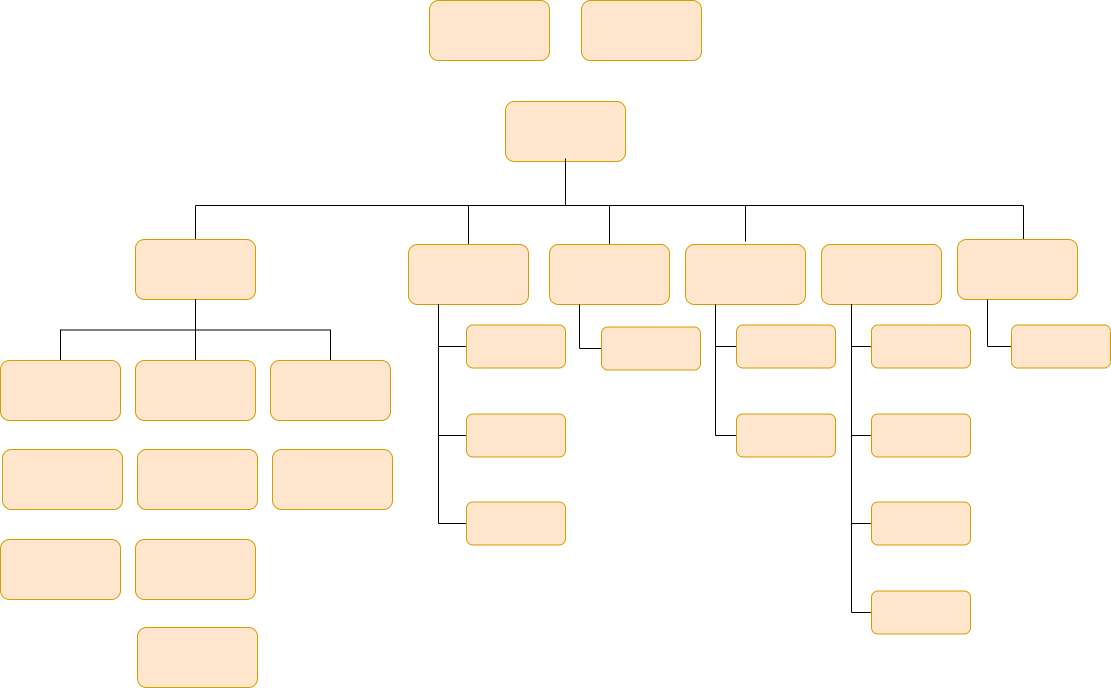

The diagram above was exported from draw.io. Its source (the exported page's mxGraphModel, read from the mxfile embedded in the PNG):
<mxGraphModel dx="1376" dy="893" grid="0" gridSize="10" guides="1" tooltips="1" connect="1" arrows="1" fold="1" page="1" pageScale="1" pageWidth="1169" pageHeight="827" math="0" shadow="0">
  <root>
    <mxCell id="0" />
    <mxCell id="1" parent="0" />
    <mxCell id="5NEU0RGubXOLUlsoByYT-1" value="" style="rounded=1;whiteSpace=wrap;html=1;fillColor=#ffe6cc;strokeColor=#d79b00;" vertex="1" parent="1">
      <mxGeometry x="449" y="37" width="120" height="60" as="geometry" />
    </mxCell>
    <mxCell id="5NEU0RGubXOLUlsoByYT-2" value="" style="rounded=1;whiteSpace=wrap;html=1;fillColor=#ffe6cc;strokeColor=#d79b00;" vertex="1" parent="1">
      <mxGeometry x="601" y="37" width="120" height="60" as="geometry" />
    </mxCell>
    <mxCell id="5NEU0RGubXOLUlsoByYT-3" value="" style="rounded=1;whiteSpace=wrap;html=1;fillColor=#ffe6cc;strokeColor=#d79b00;" vertex="1" parent="1">
      <mxGeometry x="525" y="138" width="120" height="60" as="geometry" />
    </mxCell>
    <mxCell id="feFBZdz43HPHLCjJrqV2-11" style="edgeStyle=orthogonalEdgeStyle;rounded=0;orthogonalLoop=1;jettySize=auto;html=1;endArrow=none;endFill=0;exitX=0.5;exitY=0;exitDx=0;exitDy=0;" edge="1" parent="1" source="5NEU0RGubXOLUlsoByYT-4">
      <mxGeometry relative="1" as="geometry">
        <mxPoint x="214" y="264" as="sourcePoint" />
        <mxPoint x="585" y="197" as="targetPoint" />
        <Array as="points">
          <mxPoint x="215" y="242" />
          <mxPoint x="585" y="242" />
        </Array>
      </mxGeometry>
    </mxCell>
    <mxCell id="5NEU0RGubXOLUlsoByYT-4" value="" style="rounded=1;whiteSpace=wrap;html=1;fillColor=#ffe6cc;strokeColor=#d79b00;" vertex="1" parent="1">
      <mxGeometry x="155" y="276" width="120" height="60" as="geometry" />
    </mxCell>
    <mxCell id="feFBZdz43HPHLCjJrqV2-22" style="edgeStyle=orthogonalEdgeStyle;rounded=0;orthogonalLoop=1;jettySize=auto;html=1;exitX=0.5;exitY=0;exitDx=0;exitDy=0;endArrow=none;endFill=0;" edge="1" parent="1" source="5NEU0RGubXOLUlsoByYT-5" target="5NEU0RGubXOLUlsoByYT-4">
      <mxGeometry relative="1" as="geometry" />
    </mxCell>
    <mxCell id="5NEU0RGubXOLUlsoByYT-5" value="" style="rounded=1;whiteSpace=wrap;html=1;fillColor=#ffe6cc;strokeColor=#d79b00;" vertex="1" parent="1">
      <mxGeometry x="20" y="397" width="120" height="60" as="geometry" />
    </mxCell>
    <mxCell id="feFBZdz43HPHLCjJrqV2-32" style="edgeStyle=orthogonalEdgeStyle;rounded=0;orthogonalLoop=1;jettySize=auto;html=1;exitX=0.5;exitY=0;exitDx=0;exitDy=0;entryX=0.5;entryY=1;entryDx=0;entryDy=0;endArrow=none;endFill=0;" edge="1" parent="1">
      <mxGeometry relative="1" as="geometry">
        <mxPoint x="488" y="283" as="sourcePoint" />
        <mxPoint x="585" y="200" as="targetPoint" />
        <Array as="points">
          <mxPoint x="488" y="242" />
          <mxPoint x="585" y="242" />
        </Array>
      </mxGeometry>
    </mxCell>
    <mxCell id="5NEU0RGubXOLUlsoByYT-8" value="" style="rounded=1;whiteSpace=wrap;html=1;fillColor=#ffe6cc;strokeColor=#d79b00;" vertex="1" parent="1">
      <mxGeometry x="428" y="281" width="120" height="60" as="geometry" />
    </mxCell>
    <mxCell id="feFBZdz43HPHLCjJrqV2-38" style="edgeStyle=orthogonalEdgeStyle;rounded=0;orthogonalLoop=1;jettySize=auto;html=1;exitX=0.25;exitY=1;exitDx=0;exitDy=0;entryX=0;entryY=0.5;entryDx=0;entryDy=0;endArrow=none;endFill=0;" edge="1" parent="1" source="5NEU0RGubXOLUlsoByYT-9" target="5NEU0RGubXOLUlsoByYT-28">
      <mxGeometry relative="1" as="geometry" />
    </mxCell>
    <mxCell id="feFBZdz43HPHLCjJrqV2-40" style="edgeStyle=orthogonalEdgeStyle;rounded=0;orthogonalLoop=1;jettySize=auto;html=1;exitX=0.5;exitY=0;exitDx=0;exitDy=0;entryX=0.5;entryY=1;entryDx=0;entryDy=0;endArrow=none;endFill=0;" edge="1" parent="1">
      <mxGeometry relative="1" as="geometry">
        <mxPoint x="765" y="278" as="sourcePoint" />
        <mxPoint x="585" y="195" as="targetPoint" />
        <Array as="points">
          <mxPoint x="765" y="242" />
          <mxPoint x="585" y="242" />
        </Array>
      </mxGeometry>
    </mxCell>
    <mxCell id="5NEU0RGubXOLUlsoByYT-9" value="" style="rounded=1;whiteSpace=wrap;html=1;fillColor=#ffe6cc;strokeColor=#d79b00;" vertex="1" parent="1">
      <mxGeometry x="705" y="281" width="120" height="60" as="geometry" />
    </mxCell>
    <mxCell id="feFBZdz43HPHLCjJrqV2-13" style="edgeStyle=orthogonalEdgeStyle;rounded=0;orthogonalLoop=1;jettySize=auto;html=1;exitX=0.5;exitY=0;exitDx=0;exitDy=0;entryX=0.5;entryY=1;entryDx=0;entryDy=0;endArrow=none;endFill=0;" edge="1" parent="1" source="5NEU0RGubXOLUlsoByYT-13" target="5NEU0RGubXOLUlsoByYT-3">
      <mxGeometry relative="1" as="geometry">
        <Array as="points">
          <mxPoint x="629" y="242" />
          <mxPoint x="585" y="242" />
        </Array>
      </mxGeometry>
    </mxCell>
    <mxCell id="5NEU0RGubXOLUlsoByYT-13" value="" style="rounded=1;whiteSpace=wrap;html=1;fillColor=#ffe6cc;strokeColor=#d79b00;" vertex="1" parent="1">
      <mxGeometry x="569" y="281" width="120" height="60" as="geometry" />
    </mxCell>
    <mxCell id="feFBZdz43HPHLCjJrqV2-16" style="edgeStyle=orthogonalEdgeStyle;rounded=0;orthogonalLoop=1;jettySize=auto;html=1;exitX=0.5;exitY=0;exitDx=0;exitDy=0;endArrow=none;endFill=0;entryX=0.5;entryY=1;entryDx=0;entryDy=0;" edge="1" parent="1" target="5NEU0RGubXOLUlsoByYT-3">
      <mxGeometry relative="1" as="geometry">
        <mxPoint x="1043" y="306" as="sourcePoint" />
        <mxPoint x="585" y="177" as="targetPoint" />
        <Array as="points">
          <mxPoint x="1043" y="242" />
          <mxPoint x="585" y="242" />
        </Array>
      </mxGeometry>
    </mxCell>
    <mxCell id="5NEU0RGubXOLUlsoByYT-14" value="" style="rounded=1;whiteSpace=wrap;html=1;fillColor=#ffe6cc;strokeColor=#d79b00;" vertex="1" parent="1">
      <mxGeometry x="977" y="276" width="120" height="60" as="geometry" />
    </mxCell>
    <mxCell id="5NEU0RGubXOLUlsoByYT-15" value="" style="rounded=1;whiteSpace=wrap;html=1;fillColor=#ffe6cc;strokeColor=#d79b00;" vertex="1" parent="1">
      <mxGeometry x="841" y="281" width="120" height="60" as="geometry" />
    </mxCell>
    <mxCell id="feFBZdz43HPHLCjJrqV2-18" style="edgeStyle=orthogonalEdgeStyle;rounded=0;orthogonalLoop=1;jettySize=auto;html=1;exitX=0.5;exitY=0;exitDx=0;exitDy=0;entryX=0.5;entryY=1;entryDx=0;entryDy=0;endArrow=none;endFill=0;" edge="1" parent="1" source="5NEU0RGubXOLUlsoByYT-16" target="5NEU0RGubXOLUlsoByYT-4">
      <mxGeometry relative="1" as="geometry" />
    </mxCell>
    <mxCell id="5NEU0RGubXOLUlsoByYT-16" value="" style="rounded=1;whiteSpace=wrap;html=1;fillColor=#ffe6cc;strokeColor=#d79b00;" vertex="1" parent="1">
      <mxGeometry x="155" y="397" width="120" height="60" as="geometry" />
    </mxCell>
    <mxCell id="feFBZdz43HPHLCjJrqV2-21" style="edgeStyle=orthogonalEdgeStyle;rounded=0;orthogonalLoop=1;jettySize=auto;html=1;exitX=0.5;exitY=0;exitDx=0;exitDy=0;entryX=0.5;entryY=1;entryDx=0;entryDy=0;endArrow=none;endFill=0;" edge="1" parent="1" source="5NEU0RGubXOLUlsoByYT-17" target="5NEU0RGubXOLUlsoByYT-4">
      <mxGeometry relative="1" as="geometry" />
    </mxCell>
    <mxCell id="5NEU0RGubXOLUlsoByYT-17" value="" style="rounded=1;whiteSpace=wrap;html=1;fillColor=#ffe6cc;strokeColor=#d79b00;" vertex="1" parent="1">
      <mxGeometry x="290" y="397" width="120" height="60" as="geometry" />
    </mxCell>
    <mxCell id="5NEU0RGubXOLUlsoByYT-18" value="" style="rounded=1;whiteSpace=wrap;html=1;fillColor=#ffe6cc;strokeColor=#d79b00;" vertex="1" parent="1">
      <mxGeometry x="22" y="486" width="120" height="60" as="geometry" />
    </mxCell>
    <mxCell id="5NEU0RGubXOLUlsoByYT-19" value="" style="rounded=1;whiteSpace=wrap;html=1;fillColor=#ffe6cc;strokeColor=#d79b00;" vertex="1" parent="1">
      <mxGeometry x="157" y="486" width="120" height="60" as="geometry" />
    </mxCell>
    <mxCell id="5NEU0RGubXOLUlsoByYT-20" value="" style="rounded=1;whiteSpace=wrap;html=1;fillColor=#ffe6cc;strokeColor=#d79b00;" vertex="1" parent="1">
      <mxGeometry x="292" y="486" width="120" height="60" as="geometry" />
    </mxCell>
    <mxCell id="5NEU0RGubXOLUlsoByYT-21" value="" style="rounded=1;whiteSpace=wrap;html=1;fillColor=#ffe6cc;strokeColor=#d79b00;" vertex="1" parent="1">
      <mxGeometry x="20" y="576" width="120" height="60" as="geometry" />
    </mxCell>
    <mxCell id="5NEU0RGubXOLUlsoByYT-22" value="" style="rounded=1;whiteSpace=wrap;html=1;fillColor=#ffe6cc;strokeColor=#d79b00;" vertex="1" parent="1">
      <mxGeometry x="155" y="576" width="120" height="60" as="geometry" />
    </mxCell>
    <mxCell id="5NEU0RGubXOLUlsoByYT-25" value="" style="rounded=1;whiteSpace=wrap;html=1;fillColor=#ffe6cc;strokeColor=#d79b00;" vertex="1" parent="1">
      <mxGeometry x="157" y="664" width="120" height="60" as="geometry" />
    </mxCell>
    <mxCell id="feFBZdz43HPHLCjJrqV2-36" style="edgeStyle=orthogonalEdgeStyle;rounded=0;orthogonalLoop=1;jettySize=auto;html=1;exitX=0;exitY=0.5;exitDx=0;exitDy=0;entryX=0.25;entryY=1;entryDx=0;entryDy=0;endArrow=none;endFill=0;" edge="1" parent="1" source="5NEU0RGubXOLUlsoByYT-27" target="5NEU0RGubXOLUlsoByYT-8">
      <mxGeometry relative="1" as="geometry" />
    </mxCell>
    <mxCell id="5NEU0RGubXOLUlsoByYT-27" value="" style="rounded=1;whiteSpace=wrap;html=1;fillColor=#ffe6cc;strokeColor=#d79b00;" vertex="1" parent="1">
      <mxGeometry x="486" y="361.5" width="99" height="43" as="geometry" />
    </mxCell>
    <mxCell id="5NEU0RGubXOLUlsoByYT-28" value="" style="rounded=1;whiteSpace=wrap;html=1;fillColor=#ffe6cc;strokeColor=#d79b00;" vertex="1" parent="1">
      <mxGeometry x="756" y="361.5" width="99" height="43" as="geometry" />
    </mxCell>
    <mxCell id="feFBZdz43HPHLCjJrqV2-37" style="edgeStyle=orthogonalEdgeStyle;rounded=0;orthogonalLoop=1;jettySize=auto;html=1;exitX=0;exitY=0.5;exitDx=0;exitDy=0;entryX=0.25;entryY=1;entryDx=0;entryDy=0;endArrow=none;endFill=0;" edge="1" parent="1" source="5NEU0RGubXOLUlsoByYT-29" target="5NEU0RGubXOLUlsoByYT-13">
      <mxGeometry relative="1" as="geometry" />
    </mxCell>
    <mxCell id="5NEU0RGubXOLUlsoByYT-29" value="" style="rounded=1;whiteSpace=wrap;html=1;fillColor=#ffe6cc;strokeColor=#d79b00;" vertex="1" parent="1">
      <mxGeometry x="621" y="363.5" width="99" height="43" as="geometry" />
    </mxCell>
    <mxCell id="feFBZdz43HPHLCjJrqV2-46" style="edgeStyle=orthogonalEdgeStyle;rounded=0;orthogonalLoop=1;jettySize=auto;html=1;exitX=0;exitY=0.5;exitDx=0;exitDy=0;entryX=0.25;entryY=1;entryDx=0;entryDy=0;endArrow=none;endFill=0;" edge="1" parent="1" source="5NEU0RGubXOLUlsoByYT-30" target="5NEU0RGubXOLUlsoByYT-14">
      <mxGeometry relative="1" as="geometry" />
    </mxCell>
    <mxCell id="5NEU0RGubXOLUlsoByYT-30" value="" style="rounded=1;whiteSpace=wrap;html=1;fillColor=#ffe6cc;strokeColor=#d79b00;" vertex="1" parent="1">
      <mxGeometry x="1031" y="361.5" width="99" height="43" as="geometry" />
    </mxCell>
    <mxCell id="feFBZdz43HPHLCjJrqV2-42" style="edgeStyle=orthogonalEdgeStyle;rounded=0;orthogonalLoop=1;jettySize=auto;html=1;exitX=0;exitY=0.5;exitDx=0;exitDy=0;entryX=0.25;entryY=1;entryDx=0;entryDy=0;endArrow=none;endFill=0;" edge="1" parent="1" source="5NEU0RGubXOLUlsoByYT-31" target="5NEU0RGubXOLUlsoByYT-15">
      <mxGeometry relative="1" as="geometry" />
    </mxCell>
    <mxCell id="5NEU0RGubXOLUlsoByYT-31" value="" style="rounded=1;whiteSpace=wrap;html=1;fillColor=#ffe6cc;strokeColor=#d79b00;" vertex="1" parent="1">
      <mxGeometry x="891" y="361.5" width="99" height="43" as="geometry" />
    </mxCell>
    <mxCell id="feFBZdz43HPHLCjJrqV2-35" style="edgeStyle=orthogonalEdgeStyle;rounded=0;orthogonalLoop=1;jettySize=auto;html=1;exitX=0;exitY=0.5;exitDx=0;exitDy=0;entryX=0.25;entryY=1;entryDx=0;entryDy=0;endArrow=none;endFill=0;" edge="1" parent="1" source="5NEU0RGubXOLUlsoByYT-32" target="5NEU0RGubXOLUlsoByYT-8">
      <mxGeometry relative="1" as="geometry" />
    </mxCell>
    <mxCell id="5NEU0RGubXOLUlsoByYT-32" value="" style="rounded=1;whiteSpace=wrap;html=1;fillColor=#ffe6cc;strokeColor=#d79b00;" vertex="1" parent="1">
      <mxGeometry x="486" y="450.5" width="99" height="43" as="geometry" />
    </mxCell>
    <mxCell id="feFBZdz43HPHLCjJrqV2-41" style="edgeStyle=orthogonalEdgeStyle;rounded=0;orthogonalLoop=1;jettySize=auto;html=1;exitX=0;exitY=0.5;exitDx=0;exitDy=0;entryX=0.25;entryY=1;entryDx=0;entryDy=0;endArrow=none;endFill=0;" edge="1" parent="1" source="5NEU0RGubXOLUlsoByYT-33" target="5NEU0RGubXOLUlsoByYT-9">
      <mxGeometry relative="1" as="geometry" />
    </mxCell>
    <mxCell id="5NEU0RGubXOLUlsoByYT-33" value="" style="rounded=1;whiteSpace=wrap;html=1;fillColor=#ffe6cc;strokeColor=#d79b00;" vertex="1" parent="1">
      <mxGeometry x="756" y="450.5" width="99" height="43" as="geometry" />
    </mxCell>
    <mxCell id="feFBZdz43HPHLCjJrqV2-43" style="edgeStyle=orthogonalEdgeStyle;rounded=0;orthogonalLoop=1;jettySize=auto;html=1;exitX=0;exitY=0.5;exitDx=0;exitDy=0;entryX=0.25;entryY=1;entryDx=0;entryDy=0;endArrow=none;endFill=0;" edge="1" parent="1" source="5NEU0RGubXOLUlsoByYT-36" target="5NEU0RGubXOLUlsoByYT-15">
      <mxGeometry relative="1" as="geometry" />
    </mxCell>
    <mxCell id="5NEU0RGubXOLUlsoByYT-36" value="" style="rounded=1;whiteSpace=wrap;html=1;fillColor=#ffe6cc;strokeColor=#d79b00;" vertex="1" parent="1">
      <mxGeometry x="891" y="450.5" width="99" height="43" as="geometry" />
    </mxCell>
    <mxCell id="feFBZdz43HPHLCjJrqV2-30" style="edgeStyle=orthogonalEdgeStyle;rounded=0;orthogonalLoop=1;jettySize=auto;html=1;exitX=0;exitY=0.5;exitDx=0;exitDy=0;entryX=0.25;entryY=1;entryDx=0;entryDy=0;endArrow=none;endFill=0;" edge="1" parent="1" source="5NEU0RGubXOLUlsoByYT-37" target="5NEU0RGubXOLUlsoByYT-8">
      <mxGeometry relative="1" as="geometry" />
    </mxCell>
    <mxCell id="5NEU0RGubXOLUlsoByYT-37" value="" style="rounded=1;whiteSpace=wrap;html=1;fillColor=#ffe6cc;strokeColor=#d79b00;" vertex="1" parent="1">
      <mxGeometry x="486" y="538.5" width="99" height="43" as="geometry" />
    </mxCell>
    <mxCell id="feFBZdz43HPHLCjJrqV2-44" style="edgeStyle=orthogonalEdgeStyle;rounded=0;orthogonalLoop=1;jettySize=auto;html=1;exitX=0;exitY=0.5;exitDx=0;exitDy=0;entryX=0.25;entryY=1;entryDx=0;entryDy=0;endArrow=none;endFill=0;" edge="1" parent="1" source="5NEU0RGubXOLUlsoByYT-41" target="5NEU0RGubXOLUlsoByYT-15">
      <mxGeometry relative="1" as="geometry" />
    </mxCell>
    <mxCell id="5NEU0RGubXOLUlsoByYT-41" value="" style="rounded=1;whiteSpace=wrap;html=1;fillColor=#ffe6cc;strokeColor=#d79b00;" vertex="1" parent="1">
      <mxGeometry x="891" y="538.5" width="99" height="43" as="geometry" />
    </mxCell>
    <mxCell id="feFBZdz43HPHLCjJrqV2-45" style="edgeStyle=orthogonalEdgeStyle;rounded=0;orthogonalLoop=1;jettySize=auto;html=1;exitX=0;exitY=0.5;exitDx=0;exitDy=0;entryX=0.25;entryY=1;entryDx=0;entryDy=0;endArrow=none;endFill=0;" edge="1" parent="1" source="5NEU0RGubXOLUlsoByYT-46" target="5NEU0RGubXOLUlsoByYT-15">
      <mxGeometry relative="1" as="geometry" />
    </mxCell>
    <mxCell id="5NEU0RGubXOLUlsoByYT-46" value="" style="rounded=1;whiteSpace=wrap;html=1;fillColor=#ffe6cc;strokeColor=#d79b00;" vertex="1" parent="1">
      <mxGeometry x="891" y="627.5" width="99" height="43" as="geometry" />
    </mxCell>
  </root>
</mxGraphModel>